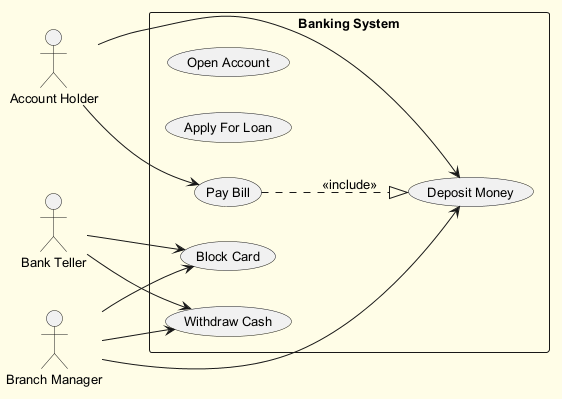

The diagram above was rendered by PlantUML. Its source (embedded in the PNG):
@startuml
skinparam backgroundColor #FFFDE7
skinparam classBackgroundColor #FFF9C4
skinparam classBorderColor #F57F17
skinparam defaultFontSize 13
left to right direction
actor "Account Holder" as AH
actor "Branch Manager" as BM
actor "Bank Teller" as BT
rectangle "Banking System" {
  usecase "Deposit Money" as UC_DepositMoney
  usecase "Open Account" as UC_OpenAccount
  usecase "Apply For Loan" as UC_ApplyForLoan
  usecase "Pay Bill" as UC_PayBill
  usecase "Block Card" as UC_BlockCard
  usecase "Withdraw Cash" as UC_WithdrawCash
}
AH --> UC_PayBill
AH --> UC_DepositMoney
BM --> UC_DepositMoney
BM --> UC_BlockCard
BM --> UC_WithdrawCash
BT --> UC_WithdrawCash
BT --> UC_BlockCard
UC_PayBill ..|> UC_DepositMoney : <<include>>
@enduml